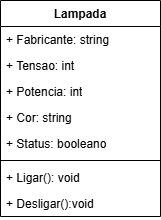

The diagram above was exported from draw.io. Its source (the exported page's mxGraphModel, read from the mxfile embedded in the PNG):
<mxGraphModel dx="1106" dy="605" grid="1" gridSize="10" guides="1" tooltips="1" connect="1" arrows="1" fold="1" page="1" pageScale="1" pageWidth="827" pageHeight="1169" math="0" shadow="0">
  <root>
    <mxCell id="0" />
    <mxCell id="1" parent="0" />
    <mxCell id="rKf6k1UxYge9v9udxVbd-1" value="Lampada" style="swimlane;fontStyle=1;align=center;verticalAlign=top;childLayout=stackLayout;horizontal=1;startSize=26;horizontalStack=0;resizeParent=1;resizeParentMax=0;resizeLast=0;collapsible=1;marginBottom=0;whiteSpace=wrap;html=1;" vertex="1" parent="1">
      <mxGeometry x="50" y="40" width="160" height="216" as="geometry" />
    </mxCell>
    <mxCell id="rKf6k1UxYge9v9udxVbd-2" value="+ Fabricante: string" style="text;strokeColor=none;fillColor=none;align=left;verticalAlign=top;spacingLeft=4;spacingRight=4;overflow=hidden;rotatable=0;points=[[0,0.5],[1,0.5]];portConstraint=eastwest;whiteSpace=wrap;html=1;" vertex="1" parent="rKf6k1UxYge9v9udxVbd-1">
      <mxGeometry y="26" width="160" height="26" as="geometry" />
    </mxCell>
    <mxCell id="rKf6k1UxYge9v9udxVbd-5" value="+ Tensao: int" style="text;strokeColor=none;fillColor=none;align=left;verticalAlign=top;spacingLeft=4;spacingRight=4;overflow=hidden;rotatable=0;points=[[0,0.5],[1,0.5]];portConstraint=eastwest;whiteSpace=wrap;html=1;" vertex="1" parent="rKf6k1UxYge9v9udxVbd-1">
      <mxGeometry y="52" width="160" height="26" as="geometry" />
    </mxCell>
    <mxCell id="rKf6k1UxYge9v9udxVbd-6" value="+ Potencia: int" style="text;strokeColor=none;fillColor=none;align=left;verticalAlign=top;spacingLeft=4;spacingRight=4;overflow=hidden;rotatable=0;points=[[0,0.5],[1,0.5]];portConstraint=eastwest;whiteSpace=wrap;html=1;" vertex="1" parent="rKf6k1UxYge9v9udxVbd-1">
      <mxGeometry y="78" width="160" height="26" as="geometry" />
    </mxCell>
    <mxCell id="rKf6k1UxYge9v9udxVbd-8" value="+ Cor: string" style="text;strokeColor=none;fillColor=none;align=left;verticalAlign=top;spacingLeft=4;spacingRight=4;overflow=hidden;rotatable=0;points=[[0,0.5],[1,0.5]];portConstraint=eastwest;whiteSpace=wrap;html=1;" vertex="1" parent="rKf6k1UxYge9v9udxVbd-1">
      <mxGeometry y="104" width="160" height="26" as="geometry" />
    </mxCell>
    <mxCell id="rKf6k1UxYge9v9udxVbd-7" value="+ Status: booleano" style="text;strokeColor=none;fillColor=none;align=left;verticalAlign=top;spacingLeft=4;spacingRight=4;overflow=hidden;rotatable=0;points=[[0,0.5],[1,0.5]];portConstraint=eastwest;whiteSpace=wrap;html=1;" vertex="1" parent="rKf6k1UxYge9v9udxVbd-1">
      <mxGeometry y="130" width="160" height="26" as="geometry" />
    </mxCell>
    <mxCell id="rKf6k1UxYge9v9udxVbd-3" value="" style="line;strokeWidth=1;fillColor=none;align=left;verticalAlign=middle;spacingTop=-1;spacingLeft=3;spacingRight=3;rotatable=0;labelPosition=right;points=[];portConstraint=eastwest;strokeColor=inherit;" vertex="1" parent="rKf6k1UxYge9v9udxVbd-1">
      <mxGeometry y="156" width="160" height="8" as="geometry" />
    </mxCell>
    <mxCell id="rKf6k1UxYge9v9udxVbd-10" value="+ Ligar(): void" style="text;strokeColor=none;fillColor=none;align=left;verticalAlign=top;spacingLeft=4;spacingRight=4;overflow=hidden;rotatable=0;points=[[0,0.5],[1,0.5]];portConstraint=eastwest;whiteSpace=wrap;html=1;" vertex="1" parent="rKf6k1UxYge9v9udxVbd-1">
      <mxGeometry y="164" width="160" height="26" as="geometry" />
    </mxCell>
    <mxCell id="rKf6k1UxYge9v9udxVbd-4" value="+ Desligar():void" style="text;strokeColor=none;fillColor=none;align=left;verticalAlign=top;spacingLeft=4;spacingRight=4;overflow=hidden;rotatable=0;points=[[0,0.5],[1,0.5]];portConstraint=eastwest;whiteSpace=wrap;html=1;" vertex="1" parent="rKf6k1UxYge9v9udxVbd-1">
      <mxGeometry y="190" width="160" height="26" as="geometry" />
    </mxCell>
  </root>
</mxGraphModel>